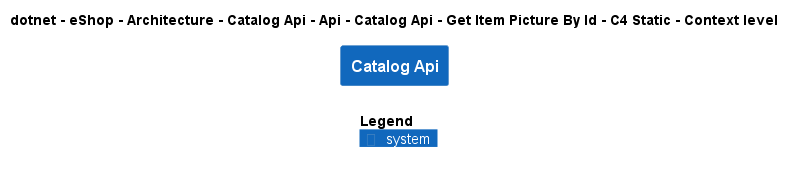

The diagram above was rendered by PlantUML. Its source (embedded in the PNG):
@startuml
!include ..\..\..\..\..\..\..\..\..\..\..\.c4s\C4_Context.puml

AddElementTag("c4interflow:lifecycle:new", $bgColor=green, $fontColor=#ffffff, $borderColor=green, $shadowing="False")
AddElementTag("c4interflow:lifecycle:changed", $bgColor=orange, $fontColor=#ffffff, $borderColor=orange, $shadowing="False")
AddElementTag("c4interflow:lifecycle:removed", $bgColor=red, $fontColor=#ffffff, $borderColor=red, $shadowing="False")

AddRelTag("c4interflow:lifecycle:new", $textColor=green, $lineColor=green)
AddRelTag("c4interflow:lifecycle:changed", $textColor=orange, $lineColor=orange)
AddRelTag("c4interflow:lifecycle:removed", $textColor=red, $lineColor=red)

SHOW_PERSON_PORTRAIT()
LAYOUT_TOP_DOWN()

skinparam linetype polyline

title dotnet - eShop - Architecture - Catalog Api - Api - Catalog Api - Get Item Picture By Id - C4 Static - Context level

System(dotnet.eShop.Architecture.SoftwareSystems.CatalogApi, "Catalog Api", "")



SHOW_LEGEND()
@enduml